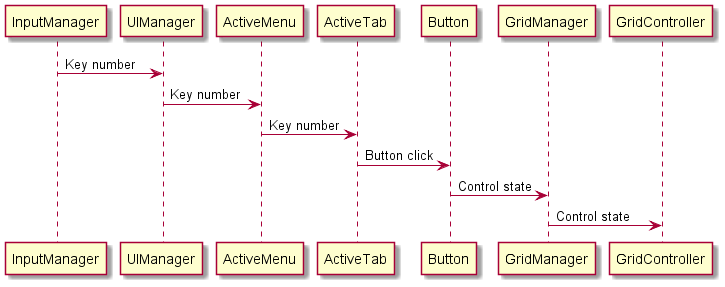

The diagram above was rendered by PlantUML. Its source (embedded in the PNG):
@startuml

InputManager -> UIManager : Key number
UIManager -> ActiveMenu : Key number
ActiveMenu -> ActiveTab : Key number
ActiveTab -> Button : Button click
Button -> GridManager : Control state
GridManager -> GridController : Control state

@enduml